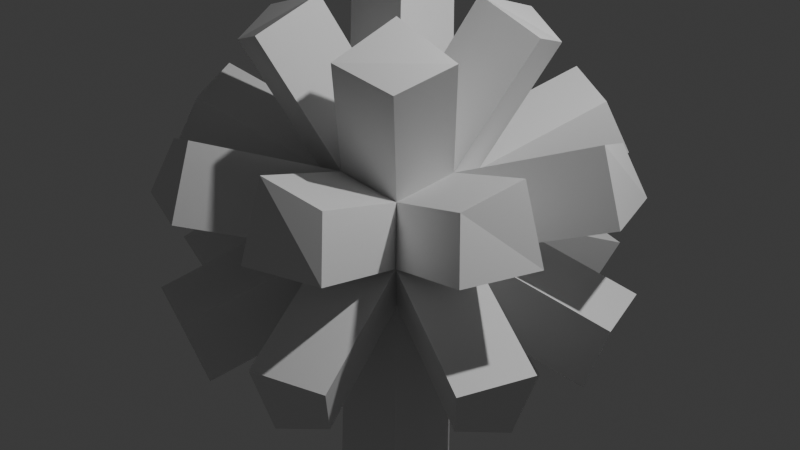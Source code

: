 # Source: get_started.blend  (saved by Blender 4.4.2; exported with 4.5.12 LTS)
import bpy
from mathutils import Matrix  # noqa: F401  (used for matrix-valued properties, if any)

bpy.ops.wm.read_factory_settings(use_empty=True)
scene = bpy.context.scene
scene.name = 'Scene'

# ---- collections
col_collection = bpy.data.collections.new('Collection'); scene.collection.children.link(col_collection)

# ---- materials (node trees are filled in below, after node groups)
mat_material = bpy.data.materials.new('Material')
mat_material.alpha_threshold = 0.0
mat_material.roughness = 0.5
mat_material.line_color = (0.0, 0.0, 0.0, 1.0)

# ---- node groups
ng_geometry_nodes = bpy.data.node_groups.new('Geometry Nodes', 'GeometryNodeTree')
_s = ng_geometry_nodes.interface.new_socket(name='Geometry', in_out='OUTPUT', socket_type='NodeSocketGeometry')
_s = ng_geometry_nodes.interface.new_socket(name='Geometry', in_out='INPUT', socket_type='NodeSocketGeometry')
ng_geometry_nodes.is_modifier = True
_N = ng_geometry_nodes.nodes; _L = ng_geometry_nodes.links
n0 = _N.new('NodeGroupInput'); n0.name = 'Group Input'; n0.location = (-260, 80)
n1 = _N.new('NodeGroupOutput'); n1.name = 'Group Output'; n1.location = (220, 80)
n2 = _N.new('GeometryNodeSubdivisionSurface'); n2.name = 'Subdivision Surface'; n2.location = (-100, 80)
n2.width = 138
n2.inputs[4].default_value = False
n3 = _N.new('GeometryNodeExtrudeMesh'); n3.name = 'Extrude Mesh'; n3.location = (60, 80)
n4 = _N.new('ShaderNodeValue'); n4.name = 'Value'; n4.location = (-260, -20)
n4.outputs[0].default_value = 1.0
n5 = _N.new('ShaderNodeMath'); n5.name = 'Math'; n5.location = (-100, -20)
n6 = _N.new('NodeGroupInput'); n6.name = 'Group Input.001'; n6.location = (440, 80)
n7 = _N.new('NodeGroupOutput'); n7.name = 'Group Output.001'; n7.location = (1240, 80)
n8 = _N.new('GeometryNodeSubdivisionSurface'); n8.name = 'Subdivision Surface.001'; n8.location = (600, 80)
n8.width = 138
n8.inputs[4].default_value = False
n9 = _N.new('GeometryNodeExtrudeMesh'); n9.name = 'Extrude Mesh.001'; n9.location = (1080, 80)
n10 = _N.new('ShaderNodeValue'); n10.name = 'Value.001'; n10.location = (760, 80)
n10.outputs[0].default_value = 1.0
n11 = _N.new('ShaderNodeMath'); n11.name = 'Math.001'; n11.location = (920, 80)
n12 = _N.new('NodeGroupInput'); n12.name = 'Group Input.002'; n12.location = (440, -160)
n13 = _N.new('NodeGroupOutput'); n13.name = 'Group Output.002'; n13.location = (1400, -160)
n14 = _N.new('GeometryNodeSubdivisionSurface'); n14.name = 'Subdivision Surface.002'; n14.location = (600, -160)
n14.width = 138
n14.inputs[4].default_value = False
n15 = _N.new('GeometryNodeExtrudeMesh'); n15.name = 'Extrude Mesh.002'; n15.location = (1080, -160)
n16 = _N.new('ShaderNodeValue'); n16.name = 'Value.002'; n16.location = (760, -160)
n16.outputs[0].default_value = 1.0
n17 = _N.new('ShaderNodeMath'); n17.name = 'Math.002'; n17.location = (920, -160)
n18 = _N.new('ShaderNodeMath'); n18.name = 'Math.003'; n18.location = (1240, -160)
n18.mute = True
_L.new(n3.outputs[0], n1.inputs[0])
_L.new(n0.outputs[0], n2.inputs[0])
_L.new(n2.outputs[0], n3.inputs[0])
_L.new(n4.outputs[0], n5.inputs[0])
_L.new(n5.outputs[0], n3.inputs[3])
_L.new(n9.outputs[0], n7.inputs[0])
_L.new(n6.outputs[0], n8.inputs[0])
_L.new(n8.outputs[0], n9.inputs[0])
_L.new(n10.outputs[0], n11.inputs[0])
_L.new(n11.outputs[0], n9.inputs[3])
_L.new(n15.outputs[0], n13.inputs[0])
_L.new(n12.outputs[0], n14.inputs[0])
_L.new(n14.outputs[0], n15.inputs[0])
_L.new(n16.outputs[0], n17.inputs[0])
_L.new(n17.outputs[0], n15.inputs[3])
_L.new(n17.outputs[0], n18.inputs[0])
n13.is_active_output = True

# ---- material node trees
mat_material.use_nodes = True; mat_material.node_tree.nodes.clear()
_N = mat_material.node_tree.nodes; _L = mat_material.node_tree.links
n0 = _N.new('ShaderNodeOutputMaterial'); n0.name = 'Material Output'; n0.location = (300, 300)
n1 = _N.new('ShaderNodeBsdfPrincipled'); n1.name = 'Principled BSDF'; n1.location = (10, 300)
n1.inputs[3].default_value = 1.45
_L.new(n1.outputs[0], n0.inputs[0])
n0.is_active_output = True

# ---- world
world_world = bpy.data.worlds.new('World'); scene.world = world_world
world_world.use_nodes = True; world_world.node_tree.nodes.clear()
_N = world_world.node_tree.nodes; _L = world_world.node_tree.links
n0 = _N.new('ShaderNodeOutputWorld'); n0.name = 'World Output'; n0.location = (300, 300)
n1 = _N.new('ShaderNodeBackground'); n1.name = 'Background'; n1.location = (10, 300)
n1.inputs[0].default_value = (0.05088, 0.05088, 0.05088, 1.0)
_L.new(n1.outputs[0], n0.inputs[0])
n0.is_active_output = True
world_world.color = (0.05088, 0.05088, 0.05088)
world_world.sun_shadow_jitter_overblur = 0.0

# ---- cameras
cam_camera = bpy.data.cameras.new('Camera')
cam_camera.clip_end = 100.0
cam_camera.ortho_scale = 7.314

# ---- lights
light_light = bpy.data.lights.new('Light', 'POINT')
light_light.energy = 1000.0
light_light.shadow_soft_size = 0.1

# ---- meshes
me_cube = bpy.data.meshes.new('Cube')
me_cube.from_pydata([(1.0, 1.0, 1.0), (1.0, 1.0, -1.0), (1.0, -1.0, 1.0), (1.0, -1.0, -1.0), (-1.0, 1.0, 1.0), (-1.0, 1.0, -1.0), (-1.0, -1.0, 1.0), (-1.0, -1.0, -1.0)], [], [(0, 4, 6, 2), (3, 2, 6, 7), (7, 6, 4, 5), (5, 1, 3, 7), (1, 0, 2, 3), (5, 4, 0, 1)])
_uv = me_cube.uv_layers.new(name='UVMap')
_uv.uv.foreach_set('vector', [0.625, 0.5, 0.875, 0.5, 0.875, 0.75, 0.625, 0.75, 0.375, 0.75, 0.625, 0.75, 0.625, 1.0, 0.375, 1.0, 0.375, 0.0, 0.625, 0.0, 0.625, 0.25, 0.375, 0.25, 0.125, 0.5, 0.375, 0.5, 0.375, 0.75, 0.125, 0.75, 0.375, 0.5, 0.625, 0.5, 0.625, 0.75, 0.375, 0.75, 0.375, 0.25, 0.625, 0.25, 0.625, 0.5, 0.375, 0.5])
me_cube.materials.append(mat_material)
me_cube.use_mirror_vertex_groups = False
me_cube.update()

# ---- objects
ob_cube = bpy.data.objects.new('Cube', me_cube)
ob_light = bpy.data.objects.new('Light', light_light)
ob_camera = bpy.data.objects.new('Camera', cam_camera)

# ---- transforms, parenting, visibility, modifiers, constraints
ob_cube.location = (0.0, 0.0, 0.0)
ob_cube.lock_rotations_4d = False
ob_cube.empty_display_type = 'ARROWS'
ob_cube.lineart.crease_threshold = 0.0
_m = ob_cube.modifiers.new('GeometryNodes', 'NODES')
_m.node_group = ng_geometry_nodes
ob_light.location = (4.076, 1.005, 5.904)
ob_light.rotation_euler = (0.6503, 0.05522, 1.866)
ob_light.lock_rotations_4d = False
ob_light.empty_display_type = 'ARROWS'
ob_light.color = (0.0, 0.0, 0.0, 0.0)
ob_light.lineart.crease_threshold = 0.0
ob_camera.location = (7.359, -6.926, 4.958)
ob_camera.rotation_euler = (1.109, 0.0, 0.8149)
ob_camera.lock_rotations_4d = False
ob_camera.empty_display_type = 'ARROWS'
ob_camera.color = (0.0, 0.0, 0.0, 0.0)
ob_camera.display_type = 'WIRE'
ob_camera.lineart.crease_threshold = 0.0

# ---- collection membership
col_collection.objects.link(ob_cube)
col_collection.objects.link(ob_light)
col_collection.objects.link(ob_camera)

# ---- scene / render settings (as saved in the file)
scene.camera = ob_camera
scene.frame_start = 1; scene.frame_end = 250; scene.frame_set(1)
scene.render.engine = 'BLENDER_EEVEE_NEXT'
bpy.context.view_layer.update()
